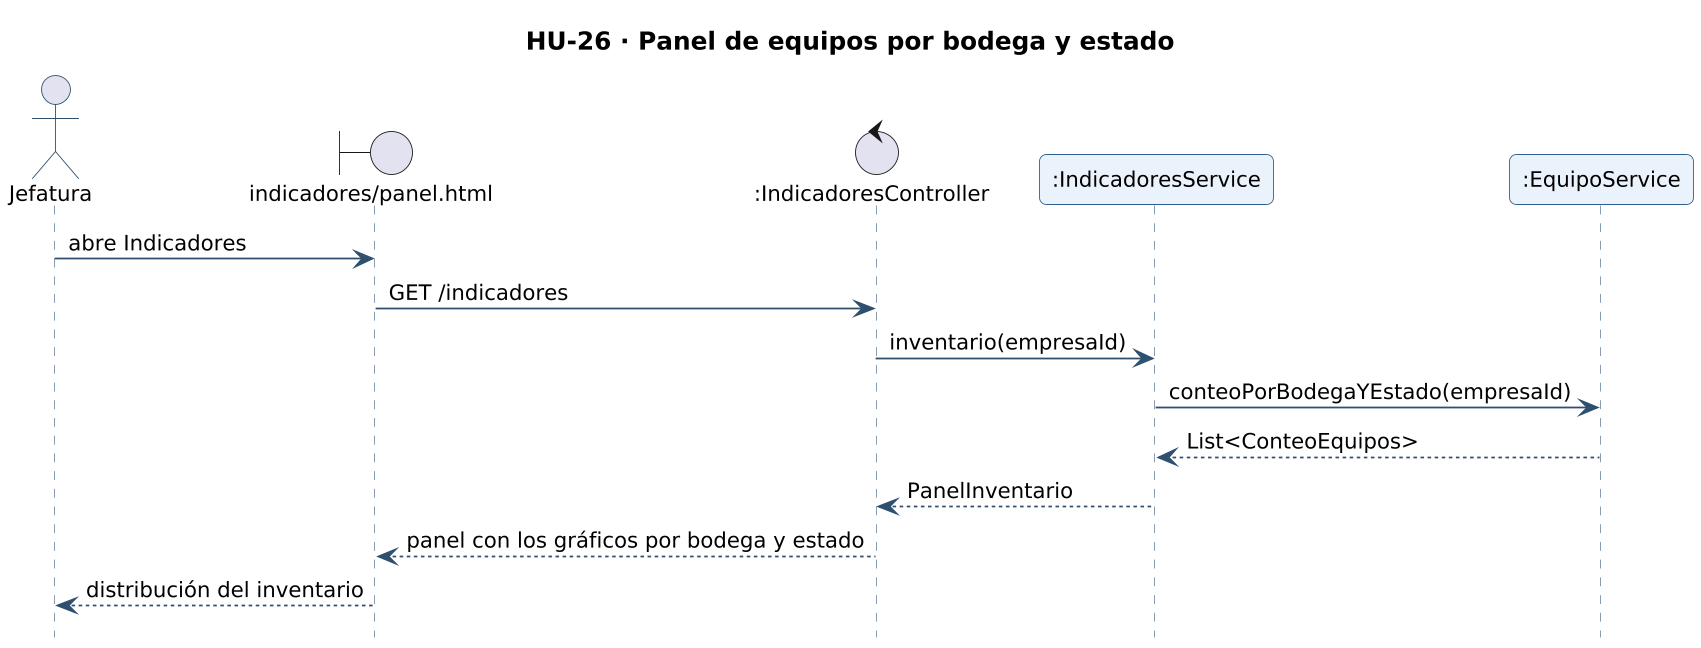

The diagram above was rendered by PlantUML. Its source (embedded in the PNG):
@startuml secuencia-hu-26
!include _estilo.iuml
hide footbox
skinparam maxMessageSize 260
skinparam sequenceMessageAlign left
title HU-26 · Panel de equipos por bodega y estado
actor "Jefatura" as A
boundary "indicadores/panel.html" as L_VISTA_indicadores_panel
control ":IndicadoresController" as L_IndicadoresController
participant ":IndicadoresService" as L_IndicadoresService
participant ":EquipoService" as L_EquipoService
A -> L_VISTA_indicadores_panel : abre Indicadores
L_VISTA_indicadores_panel -> L_IndicadoresController : GET /indicadores
L_IndicadoresController -> L_IndicadoresService : inventario(empresaId)
L_IndicadoresService -> L_EquipoService : conteoPorBodegaYEstado(empresaId)
L_EquipoService --> L_IndicadoresService : List<ConteoEquipos>
L_IndicadoresService --> L_IndicadoresController : PanelInventario
L_IndicadoresController --> L_VISTA_indicadores_panel : panel con los gráficos por bodega y estado
L_VISTA_indicadores_panel --> A : distribución del inventario
@enduml